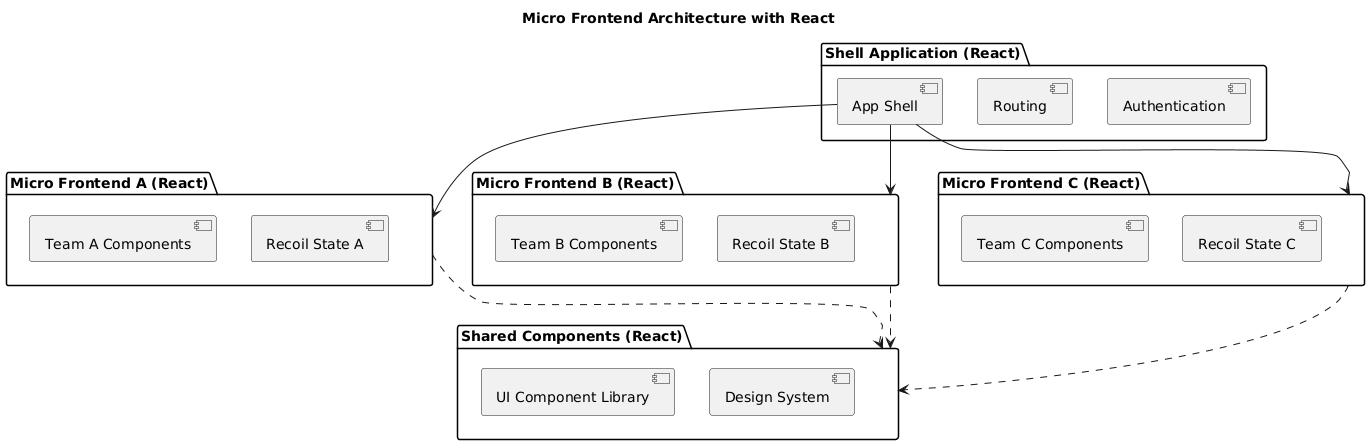

The diagram above was rendered by PlantUML. Its source (embedded in the PNG):
@startuml
title Micro Frontend Architecture with React

package "Shell Application (React)" {
  [App Shell]
  [Routing]
  [Authentication]
}

package "Micro Frontend A (React)" {
  [Team A Components]
  [Recoil State A]
}

package "Micro Frontend B (React)" {
  [Team B Components]
  [Recoil State B]
}

package "Micro Frontend C (React)" {
  [Team C Components]
  [Recoil State C]
}

package "Shared Components (React)" {
  [UI Component Library]
  [Design System]
}

[App Shell] --> [Micro Frontend A (React)]
[App Shell] --> [Micro Frontend B (React)]
[App Shell] --> [Micro Frontend C (React)]
[Micro Frontend A (React)] ..> [Shared Components (React)]
[Micro Frontend B (React)] ..> [Shared Components (React)]
[Micro Frontend C (React)] ..> [Shared Components (React)]
@enduml